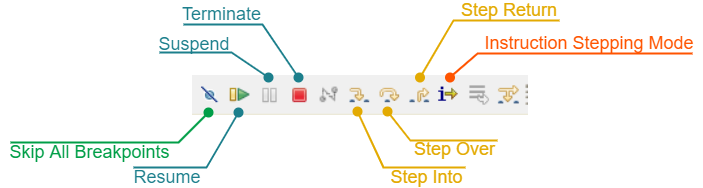

The diagram above was exported from draw.io. Its source (the exported page's mxGraphModel, read from the mxfile embedded in the PNG):
<mxGraphModel dx="460" dy="813" grid="0" gridSize="10" guides="1" tooltips="1" connect="1" arrows="1" fold="1" page="1" pageScale="1" pageWidth="850" pageHeight="1100" background="#ffffff" math="0" shadow="0">
  <root>
    <mxCell id="0" />
    <mxCell id="1" parent="0" />
    <mxCell id="2" value="" style="shape=image;verticalLabelPosition=bottom;labelBackgroundColor=#ffffff;verticalAlign=top;aspect=fixed;imageAspect=0;image=data:image/png,(base64 omitted: 3972 chars);" parent="1" vertex="1">
      <mxGeometry x="234" y="193" width="336" height="40" as="geometry" />
    </mxCell>
    <mxCell id="3" value="" style="endArrow=oval;html=1;rounded=0;strokeWidth=2;endFill=1;verticalAlign=bottom;fontColor=#1C7F8C;strokeColor=#009E47;endSize=8;" parent="1" edge="1">
      <mxGeometry width="50" height="50" relative="1" as="geometry">
        <mxPoint x="52" y="260" as="sourcePoint" />
        <mxPoint x="250" y="230" as="targetPoint" />
        <Array as="points">
          <mxPoint x="220" y="260" />
        </Array>
      </mxGeometry>
    </mxCell>
    <mxCell id="8" value="" style="endArrow=oval;html=1;rounded=0;strokeWidth=2;endFill=1;verticalAlign=bottom;fontColor=#1C7F8C;strokeColor=#1C7F8C;endSize=8;" parent="1" edge="1">
      <mxGeometry width="50" height="50" relative="1" as="geometry">
        <mxPoint x="175" y="285" as="sourcePoint" />
        <mxPoint x="280" y="230" as="targetPoint" />
        <Array as="points">
          <mxPoint x="248" y="285" />
        </Array>
      </mxGeometry>
    </mxCell>
    <mxCell id="10" value="" style="endArrow=oval;html=1;rounded=0;strokeWidth=2;endFill=1;verticalAlign=bottom;fontColor=#1C7F8C;strokeColor=#1C7F8C;endSize=8;" parent="1" edge="1">
      <mxGeometry width="50" height="50" relative="1" as="geometry">
        <mxPoint x="201" y="170" as="sourcePoint" />
        <mxPoint x="310" y="195" as="targetPoint" />
        <Array as="points">
          <mxPoint x="273" y="170" />
        </Array>
      </mxGeometry>
    </mxCell>
    <mxCell id="11" value="Suspend" style="rounded=0;whiteSpace=wrap;html=1;fillColor=none;strokeColor=none;fontSize=18;verticalAlign=middle;fontColor=#1C7F8C;" parent="1" vertex="1">
      <mxGeometry x="201" y="155" width="70" height="13" as="geometry" />
    </mxCell>
    <mxCell id="12" value="" style="endArrow=oval;html=1;rounded=0;strokeWidth=2;endFill=1;verticalAlign=bottom;fontColor=#1C7F8C;strokeColor=#1C7F8C;endSize=8;" parent="1" edge="1">
      <mxGeometry width="50" height="50" relative="1" as="geometry">
        <mxPoint x="225" y="142" as="sourcePoint" />
        <mxPoint x="340" y="195" as="targetPoint" />
        <Array as="points">
          <mxPoint x="304" y="142" />
        </Array>
      </mxGeometry>
    </mxCell>
    <mxCell id="13" value="Terminate" style="rounded=0;whiteSpace=wrap;html=1;fillColor=none;strokeColor=none;fontSize=18;verticalAlign=middle;fontColor=#1C7F8C;" parent="1" vertex="1">
      <mxGeometry x="222" y="124.5" width="83" height="14" as="geometry" />
    </mxCell>
    <mxCell id="14" value="" style="endArrow=oval;html=1;rounded=0;strokeWidth=2;endFill=1;verticalAlign=bottom;fontColor=none;strokeColor=#E3AA02;endSize=8;noLabel=1;" parent="1" edge="1">
      <mxGeometry width="50" height="50" relative="1" as="geometry">
        <mxPoint x="507" y="285" as="sourcePoint" />
        <mxPoint x="399" y="229" as="targetPoint" />
        <Array as="points">
          <mxPoint x="425" y="285" />
        </Array>
      </mxGeometry>
    </mxCell>
    <mxCell id="16" value="" style="endArrow=oval;html=1;rounded=0;strokeWidth=2;endFill=1;verticalAlign=bottom;fontColor=none;strokeColor=#E3AA02;endSize=8;" parent="1" edge="1">
      <mxGeometry width="50" height="50" relative="1" as="geometry">
        <mxPoint x="539" y="258" as="sourcePoint" />
        <mxPoint x="429" y="229" as="targetPoint" />
        <Array as="points">
          <mxPoint x="452" y="258" />
        </Array>
      </mxGeometry>
    </mxCell>
    <mxCell id="19" value="Resume" style="rounded=0;whiteSpace=wrap;html=1;fillColor=none;strokeColor=none;fontSize=18;verticalAlign=middle;fontColor=#1C7F8C;" parent="1" vertex="1">
      <mxGeometry x="174.5" y="288" width="68" height="13" as="geometry" />
    </mxCell>
    <mxCell id="20" value="Skip All Breakpoints" style="rounded=0;whiteSpace=wrap;html=1;fillColor=none;strokeColor=none;fontSize=18;verticalAlign=middle;fontColor=#009E47;" parent="1" vertex="1">
      <mxGeometry x="48" y="263" width="167" height="13" as="geometry" />
    </mxCell>
    <mxCell id="21" value="Step Into" style="rounded=0;whiteSpace=wrap;html=1;fillColor=none;strokeColor=none;fontSize=18;verticalAlign=middle;fontColor=#E3AA02;" parent="1" vertex="1">
      <mxGeometry x="429" y="288" width="79" height="13" as="geometry" />
    </mxCell>
    <mxCell id="23" value="Step Over" style="rounded=0;whiteSpace=wrap;html=1;fillColor=none;strokeColor=none;fontSize=18;verticalAlign=middle;fontColor=#E3AA02;" parent="1" vertex="1">
      <mxGeometry x="454" y="260.5" width="85" height="13" as="geometry" />
    </mxCell>
    <mxCell id="25" value="" style="endArrow=oval;html=1;rounded=0;strokeWidth=2;endFill=1;verticalAlign=bottom;fontColor=none;strokeColor=#E3AA02;endSize=8;" parent="1" edge="1">
      <mxGeometry width="50" height="50" relative="1" as="geometry">
        <mxPoint x="601" y="138" as="sourcePoint" />
        <mxPoint x="461.5" y="195" as="targetPoint" />
        <Array as="points">
          <mxPoint x="495" y="138" />
        </Array>
      </mxGeometry>
    </mxCell>
    <mxCell id="27" value="" style="endArrow=oval;html=1;rounded=0;strokeWidth=2;endFill=1;verticalAlign=bottom;fontColor=none;strokeColor=#FF5400;endSize=8;noLabel=1;" parent="1" edge="1">
      <mxGeometry width="50" height="50" relative="1" as="geometry">
        <mxPoint x="734" y="171" as="sourcePoint" />
        <mxPoint x="491.5" y="195" as="targetPoint" />
        <Array as="points">
          <mxPoint x="519" y="171" />
        </Array>
      </mxGeometry>
    </mxCell>
    <mxCell id="29" value="Step Return" style="rounded=0;whiteSpace=wrap;html=1;fillColor=none;strokeColor=none;fontSize=18;verticalAlign=middle;fontColor=#E3AA02;" parent="1" vertex="1">
      <mxGeometry x="498" y="121" width="106" height="14" as="geometry" />
    </mxCell>
    <mxCell id="30" value="Instruction Stepping Mode" style="rounded=0;whiteSpace=wrap;html=1;fillColor=none;strokeColor=none;fontSize=18;verticalAlign=middle;fontColor=#FF5400;" parent="1" vertex="1">
      <mxGeometry x="524" y="153.5" width="214" height="14" as="geometry" />
    </mxCell>
  </root>
</mxGraphModel>